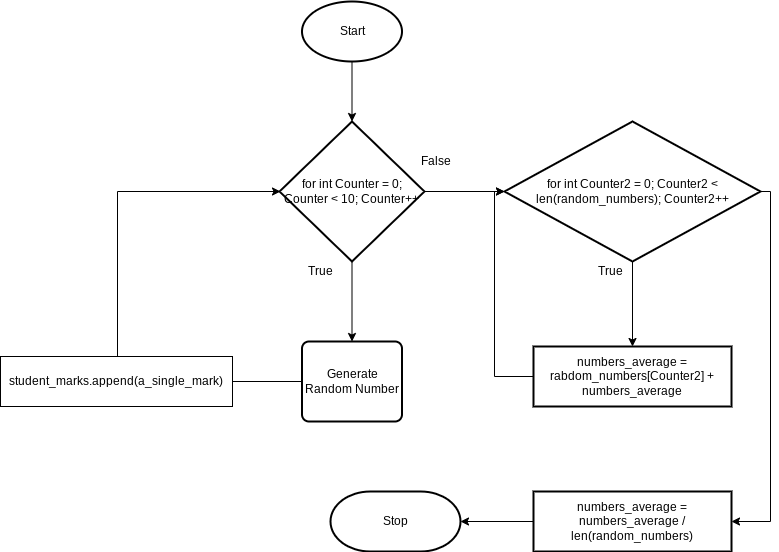

The diagram above was exported from draw.io. Its source (the exported page's mxGraphModel, read from the mxfile embedded in the PNG):
<mxGraphModel dx="1661" dy="561" grid="1" gridSize="10" guides="1" tooltips="1" connect="1" arrows="1" fold="1" page="1" pageScale="1" pageWidth="827" pageHeight="1169" math="0" shadow="0">
  <root>
    <mxCell id="0" />
    <mxCell id="1" parent="0" />
    <mxCell id="9" style="edgeStyle=none;html=1;exitX=0.5;exitY=1;exitDx=0;exitDy=0;exitPerimeter=0;entryX=0.5;entryY=0;entryDx=0;entryDy=0;entryPerimeter=0;" parent="1" source="2" target="12" edge="1">
      <mxGeometry relative="1" as="geometry">
        <mxPoint x="280" y="160" as="targetPoint" />
      </mxGeometry>
    </mxCell>
    <mxCell id="2" value="Start" style="strokeWidth=2;html=1;shape=mxgraph.flowchart.start_1;whiteSpace=wrap;" parent="1" vertex="1">
      <mxGeometry x="291.5" y="40" width="100" height="60" as="geometry" />
    </mxCell>
    <mxCell id="6" value="Stop" style="strokeWidth=2;html=1;shape=mxgraph.flowchart.terminator;whiteSpace=wrap;" parent="1" vertex="1">
      <mxGeometry x="320" y="530" width="130" height="60" as="geometry" />
    </mxCell>
    <mxCell id="14" value="" style="edgeStyle=none;html=1;exitX=0.5;exitY=1;exitDx=0;exitDy=0;exitPerimeter=0;entryX=0.5;entryY=0;entryDx=0;entryDy=0;" edge="1" parent="1" source="12" target="15">
      <mxGeometry relative="1" as="geometry">
        <mxPoint x="280" y="380" as="targetPoint" />
      </mxGeometry>
    </mxCell>
    <mxCell id="21" value="" style="edgeStyle=none;html=1;" edge="1" parent="1" source="12" target="20">
      <mxGeometry relative="1" as="geometry" />
    </mxCell>
    <mxCell id="12" value="for int Counter = 0; Counter &amp;lt; 10; Counter++" style="strokeWidth=2;html=1;shape=mxgraph.flowchart.decision;whiteSpace=wrap;" vertex="1" parent="1">
      <mxGeometry x="269" y="160" width="145" height="140" as="geometry" />
    </mxCell>
    <mxCell id="17" value="" style="edgeStyle=none;html=1;" edge="1" parent="1" source="15">
      <mxGeometry relative="1" as="geometry">
        <mxPoint x="158" y="420" as="targetPoint" />
      </mxGeometry>
    </mxCell>
    <mxCell id="15" value="Generate Random Number" style="rounded=1;whiteSpace=wrap;html=1;absoluteArcSize=1;arcSize=14;strokeWidth=2;" vertex="1" parent="1">
      <mxGeometry x="291.5" y="380" width="100" height="80" as="geometry" />
    </mxCell>
    <mxCell id="19" style="edgeStyle=orthogonalEdgeStyle;html=1;exitX=0.5;exitY=0;exitDx=0;exitDy=0;entryX=0;entryY=0.5;entryDx=0;entryDy=0;entryPerimeter=0;rounded=0;" edge="1" parent="1">
      <mxGeometry relative="1" as="geometry">
        <mxPoint x="107" y="395" as="sourcePoint" />
        <mxPoint x="270" y="230" as="targetPoint" />
        <Array as="points">
          <mxPoint x="107" y="230" />
        </Array>
      </mxGeometry>
    </mxCell>
    <mxCell id="18" value="student_marks.append(a_single_mark)" style="rounded=0;whiteSpace=wrap;html=1;" vertex="1" parent="1">
      <mxGeometry x="-10" y="395" width="232" height="50" as="geometry" />
    </mxCell>
    <mxCell id="23" value="" style="edgeStyle=none;html=1;" edge="1" parent="1" source="20" target="22">
      <mxGeometry relative="1" as="geometry" />
    </mxCell>
    <mxCell id="32" style="edgeStyle=orthogonalEdgeStyle;rounded=0;html=1;exitX=1;exitY=0.5;exitDx=0;exitDy=0;exitPerimeter=0;entryX=1;entryY=0.5;entryDx=0;entryDy=0;" edge="1" parent="1" source="20" target="24">
      <mxGeometry relative="1" as="geometry" />
    </mxCell>
    <mxCell id="20" value="for int Counter2 = 0; Counter2 &amp;lt; len(random_numbers); Counter2++" style="strokeWidth=2;html=1;shape=mxgraph.flowchart.decision;whiteSpace=wrap;" vertex="1" parent="1">
      <mxGeometry x="494" y="160" width="256" height="140" as="geometry" />
    </mxCell>
    <mxCell id="31" style="edgeStyle=orthogonalEdgeStyle;rounded=0;html=1;entryX=0;entryY=0.5;entryDx=0;entryDy=0;entryPerimeter=0;" edge="1" parent="1" source="22" target="20">
      <mxGeometry relative="1" as="geometry">
        <Array as="points">
          <mxPoint x="484" y="415" />
          <mxPoint x="484" y="230" />
        </Array>
      </mxGeometry>
    </mxCell>
    <mxCell id="22" value="numbers_average = rabdom_numbers[Counter2] + numbers_average" style="whiteSpace=wrap;html=1;strokeWidth=2;" vertex="1" parent="1">
      <mxGeometry x="523" y="385" width="198" height="60" as="geometry" />
    </mxCell>
    <mxCell id="33" style="edgeStyle=orthogonalEdgeStyle;rounded=0;html=1;exitX=0;exitY=0.5;exitDx=0;exitDy=0;entryX=1;entryY=0.5;entryDx=0;entryDy=0;entryPerimeter=0;" edge="1" parent="1" source="24" target="6">
      <mxGeometry relative="1" as="geometry" />
    </mxCell>
    <mxCell id="24" value="numbers_average = numbers_average / len(random_numbers)" style="whiteSpace=wrap;html=1;strokeWidth=2;" vertex="1" parent="1">
      <mxGeometry x="523" y="530" width="198" height="60" as="geometry" />
    </mxCell>
    <mxCell id="27" value="True" style="text;html=1;align=center;verticalAlign=middle;resizable=0;points=[];autosize=1;strokeColor=none;fillColor=none;" vertex="1" parent="1">
      <mxGeometry x="290" y="300" width="40" height="20" as="geometry" />
    </mxCell>
    <mxCell id="28" value="False" style="text;html=1;align=center;verticalAlign=middle;resizable=0;points=[];autosize=1;strokeColor=none;fillColor=none;" vertex="1" parent="1">
      <mxGeometry x="400" y="190" width="50" height="20" as="geometry" />
    </mxCell>
    <mxCell id="29" value="True" style="text;html=1;align=center;verticalAlign=middle;resizable=0;points=[];autosize=1;strokeColor=none;fillColor=none;" vertex="1" parent="1">
      <mxGeometry x="580" y="300" width="40" height="20" as="geometry" />
    </mxCell>
  </root>
</mxGraphModel>